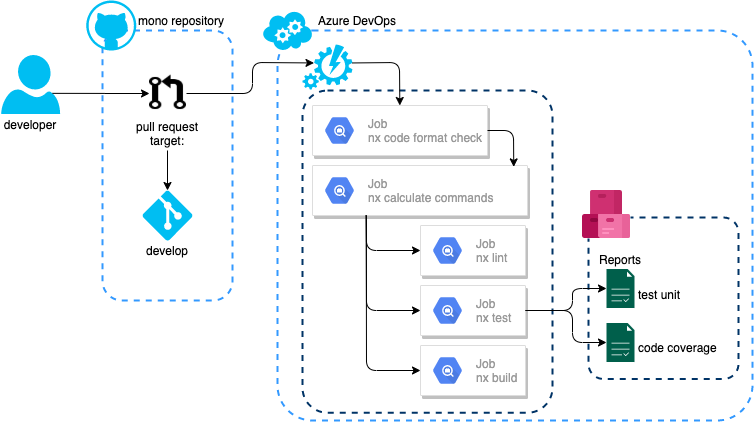

The diagram above was exported from draw.io. Its source (the exported page's mxGraphModel, read from the mxfile embedded in the PNG):
<mxGraphModel dx="282" dy="292" grid="1" gridSize="10" guides="1" tooltips="1" connect="1" arrows="1" fold="1" page="1" pageScale="1" pageWidth="1169" pageHeight="827" math="0" shadow="0">
  <root>
    <mxCell id="_zd3RK9P38yjc12hjo1R-0" />
    <mxCell id="_zd3RK9P38yjc12hjo1R-1" parent="_zd3RK9P38yjc12hjo1R-0" />
    <mxCell id="ADe1KpXcK2BFa0s0QLNX-1" value="" style="rounded=1;whiteSpace=wrap;html=1;dashed=1;strokeColor=#3399FF;strokeWidth=2;fillColor=none;arcSize=9;" parent="_zd3RK9P38yjc12hjo1R-1" vertex="1">
      <mxGeometry x="445" y="230" width="475" height="390" as="geometry" />
    </mxCell>
    <mxCell id="rdPXN8AJx99uS5A-byaw-0" value="" style="rounded=1;whiteSpace=wrap;html=1;dashed=1;strokeColor=#003366;strokeWidth=2;fillColor=none;arcSize=10;" vertex="1" parent="_zd3RK9P38yjc12hjo1R-1">
      <mxGeometry x="470" y="290" width="250" height="322.25" as="geometry" />
    </mxCell>
    <mxCell id="ADe1KpXcK2BFa0s0QLNX-2" value="" style="rounded=1;whiteSpace=wrap;html=1;dashed=1;strokeColor=#3399FF;strokeWidth=2;fillColor=none;" parent="_zd3RK9P38yjc12hjo1R-1" vertex="1">
      <mxGeometry x="270" y="230" width="130" height="270" as="geometry" />
    </mxCell>
    <mxCell id="ADe1KpXcK2BFa0s0QLNX-4" value="" style="verticalLabelPosition=bottom;html=1;verticalAlign=top;align=center;strokeColor=none;fillColor=#00BEF2;shape=mxgraph.azure.git_repository;rounded=1;dashed=1;" parent="_zd3RK9P38yjc12hjo1R-1" vertex="1">
      <mxGeometry x="310" y="390" width="50" height="50" as="geometry" />
    </mxCell>
    <mxCell id="ADe1KpXcK2BFa0s0QLNX-5" value="" style="verticalLabelPosition=bottom;html=1;verticalAlign=top;align=center;strokeColor=none;fillColor=#00BEF2;shape=mxgraph.azure.github_code;pointerEvents=1;rounded=1;dashed=1;" parent="_zd3RK9P38yjc12hjo1R-1" vertex="1">
      <mxGeometry x="253.75" y="200" width="50" height="50" as="geometry" />
    </mxCell>
    <mxCell id="ADe1KpXcK2BFa0s0QLNX-6" value="develop" style="text;html=1;strokeColor=none;fillColor=none;align=center;verticalAlign=middle;whiteSpace=wrap;rounded=0;dashed=1;" parent="_zd3RK9P38yjc12hjo1R-1" vertex="1">
      <mxGeometry x="315" y="440" width="40" height="20" as="geometry" />
    </mxCell>
    <mxCell id="ADe1KpXcK2BFa0s0QLNX-7" value="mono repository" style="text;html=1;strokeColor=none;fillColor=none;align=center;verticalAlign=middle;whiteSpace=wrap;rounded=0;dashed=1;" parent="_zd3RK9P38yjc12hjo1R-1" vertex="1">
      <mxGeometry x="303.75" y="210" width="90" height="20" as="geometry" />
    </mxCell>
    <mxCell id="ADe1KpXcK2BFa0s0QLNX-11" value="" style="verticalLabelPosition=bottom;html=1;verticalAlign=top;align=center;strokeColor=none;fillColor=#00BEF2;shape=mxgraph.azure.cloud_service;rounded=1;dashed=1;" parent="_zd3RK9P38yjc12hjo1R-1" vertex="1">
      <mxGeometry x="430" y="210" width="50" height="40" as="geometry" />
    </mxCell>
    <mxCell id="ADe1KpXcK2BFa0s0QLNX-12" value="" style="verticalLabelPosition=bottom;html=1;verticalAlign=top;align=center;strokeColor=none;fillColor=#00BEF2;shape=mxgraph.azure.automation;pointerEvents=1;rounded=1;dashed=1;" parent="_zd3RK9P38yjc12hjo1R-1" vertex="1">
      <mxGeometry x="470" y="244" width="50" height="45" as="geometry" />
    </mxCell>
    <mxCell id="ADe1KpXcK2BFa0s0QLNX-30" value="Azure DevOps" style="text;html=1;strokeColor=none;fillColor=none;align=center;verticalAlign=middle;whiteSpace=wrap;rounded=0;" parent="_zd3RK9P38yjc12hjo1R-1" vertex="1">
      <mxGeometry x="480" y="210" width="90" height="20" as="geometry" />
    </mxCell>
    <mxCell id="ADe1KpXcK2BFa0s0QLNX-31" value="" style="verticalLabelPosition=bottom;html=1;verticalAlign=top;align=center;strokeColor=none;fillColor=#00BEF2;shape=mxgraph.azure.user;rounded=1;dashed=1;" parent="_zd3RK9P38yjc12hjo1R-1" vertex="1">
      <mxGeometry x="168.65" y="254.5" width="59" height="59" as="geometry" />
    </mxCell>
    <mxCell id="ADe1KpXcK2BFa0s0QLNX-34" style="edgeStyle=orthogonalEdgeStyle;rounded=0;orthogonalLoop=1;jettySize=auto;html=1;exitX=0.87;exitY=0.65;exitDx=0;exitDy=0;exitPerimeter=0;" parent="_zd3RK9P38yjc12hjo1R-1" source="ADe1KpXcK2BFa0s0QLNX-31" target="ADe1KpXcK2BFa0s0QLNX-37" edge="1">
      <mxGeometry relative="1" as="geometry">
        <mxPoint x="270" y="292.95000000000005" as="targetPoint" />
      </mxGeometry>
    </mxCell>
    <mxCell id="ADe1KpXcK2BFa0s0QLNX-38" style="edgeStyle=orthogonalEdgeStyle;rounded=0;orthogonalLoop=1;jettySize=auto;html=1;exitX=0.5;exitY=1;exitDx=0;exitDy=0;entryX=0.5;entryY=0;entryDx=0;entryDy=0;entryPerimeter=0;" parent="_zd3RK9P38yjc12hjo1R-1" source="ADe1KpXcK2BFa0s0QLNX-35" target="ADe1KpXcK2BFa0s0QLNX-4" edge="1">
      <mxGeometry relative="1" as="geometry" />
    </mxCell>
    <mxCell id="ADe1KpXcK2BFa0s0QLNX-35" value="pull request&lt;br&gt;target:" style="text;html=1;strokeColor=none;fillColor=none;align=center;verticalAlign=middle;whiteSpace=wrap;rounded=0;dashed=1;" parent="_zd3RK9P38yjc12hjo1R-1" vertex="1">
      <mxGeometry x="295" y="315.5" width="80" height="34.5" as="geometry" />
    </mxCell>
    <mxCell id="ADe1KpXcK2BFa0s0QLNX-36" value="developer" style="text;html=1;strokeColor=none;fillColor=none;align=center;verticalAlign=middle;whiteSpace=wrap;rounded=0;dashed=1;" parent="_zd3RK9P38yjc12hjo1R-1" vertex="1">
      <mxGeometry x="167.65" y="315.5" width="60" height="16" as="geometry" />
    </mxCell>
    <mxCell id="ADe1KpXcK2BFa0s0QLNX-37" value="" style="shape=image;html=1;verticalAlign=top;verticalLabelPosition=bottom;labelBackgroundColor=#ffffff;imageAspect=0;aspect=fixed;image=https://cdn0.iconfinder.com/data/icons/octicons/1024/git-pull-request-128.png;gradientColor=none;" parent="_zd3RK9P38yjc12hjo1R-1" vertex="1">
      <mxGeometry x="317" y="274.5" width="37" height="37" as="geometry" />
    </mxCell>
    <mxCell id="ADe1KpXcK2BFa0s0QLNX-55" value="" style="strokeColor=#dddddd;shadow=1;strokeWidth=1;rounded=1;absoluteArcSize=1;arcSize=2;gradientColor=none;" parent="_zd3RK9P38yjc12hjo1R-1" vertex="1">
      <mxGeometry x="480" y="305" width="175" height="50" as="geometry" />
    </mxCell>
    <mxCell id="ADe1KpXcK2BFa0s0QLNX-56" value="Job&lt;br&gt;nx code format check" style="dashed=0;connectable=0;html=1;fillColor=#5184F3;strokeColor=none;shape=mxgraph.gcp2.hexIcon;prIcon=cloud_jobs_api;part=1;labelPosition=right;verticalLabelPosition=middle;align=left;verticalAlign=middle;spacingLeft=5;fontColor=#999999;fontSize=12;" parent="ADe1KpXcK2BFa0s0QLNX-55" vertex="1">
      <mxGeometry y="0.5" width="44" height="39" relative="1" as="geometry">
        <mxPoint x="5" y="-19.5" as="offset" />
      </mxGeometry>
    </mxCell>
    <mxCell id="ADe1KpXcK2BFa0s0QLNX-57" value="" style="strokeColor=#dddddd;shadow=1;strokeWidth=1;rounded=1;absoluteArcSize=1;arcSize=2;gradientColor=none;" parent="_zd3RK9P38yjc12hjo1R-1" vertex="1">
      <mxGeometry x="480" y="365" width="215" height="50" as="geometry" />
    </mxCell>
    <mxCell id="ADe1KpXcK2BFa0s0QLNX-58" value="Job&lt;br&gt;nx calculate commands" style="dashed=0;connectable=0;html=1;fillColor=#5184F3;strokeColor=none;shape=mxgraph.gcp2.hexIcon;prIcon=cloud_jobs_api;part=1;labelPosition=right;verticalLabelPosition=middle;align=left;verticalAlign=middle;spacingLeft=5;fontColor=#999999;fontSize=12;" parent="ADe1KpXcK2BFa0s0QLNX-57" vertex="1">
      <mxGeometry y="0.5" width="44" height="39" relative="1" as="geometry">
        <mxPoint x="5" y="-19.5" as="offset" />
      </mxGeometry>
    </mxCell>
    <mxCell id="ADe1KpXcK2BFa0s0QLNX-59" value="" style="strokeColor=#dddddd;shadow=1;strokeWidth=1;rounded=1;absoluteArcSize=1;arcSize=2;gradientColor=none;" parent="_zd3RK9P38yjc12hjo1R-1" vertex="1">
      <mxGeometry x="588" y="425" width="105" height="50" as="geometry" />
    </mxCell>
    <mxCell id="ADe1KpXcK2BFa0s0QLNX-60" value="Job&lt;br&gt;nx lint" style="dashed=0;connectable=0;html=1;fillColor=#5184F3;strokeColor=none;shape=mxgraph.gcp2.hexIcon;prIcon=cloud_jobs_api;part=1;labelPosition=right;verticalLabelPosition=middle;align=left;verticalAlign=middle;spacingLeft=5;fontColor=#999999;fontSize=12;" parent="ADe1KpXcK2BFa0s0QLNX-59" vertex="1">
      <mxGeometry y="0.5" width="44" height="39" relative="1" as="geometry">
        <mxPoint x="5" y="-19.5" as="offset" />
      </mxGeometry>
    </mxCell>
    <mxCell id="ADe1KpXcK2BFa0s0QLNX-61" value="" style="strokeColor=#dddddd;shadow=1;strokeWidth=1;rounded=1;absoluteArcSize=1;arcSize=2;gradientColor=none;" parent="_zd3RK9P38yjc12hjo1R-1" vertex="1">
      <mxGeometry x="588" y="485" width="105" height="50" as="geometry" />
    </mxCell>
    <mxCell id="ADe1KpXcK2BFa0s0QLNX-62" value="Job&lt;br&gt;nx test&lt;br&gt;" style="dashed=0;connectable=0;html=1;fillColor=#5184F3;strokeColor=none;shape=mxgraph.gcp2.hexIcon;prIcon=cloud_jobs_api;part=1;labelPosition=right;verticalLabelPosition=middle;align=left;verticalAlign=middle;spacingLeft=5;fontColor=#999999;fontSize=12;" parent="ADe1KpXcK2BFa0s0QLNX-61" vertex="1">
      <mxGeometry y="0.5" width="44" height="39" relative="1" as="geometry">
        <mxPoint x="5" y="-19.5" as="offset" />
      </mxGeometry>
    </mxCell>
    <mxCell id="ADe1KpXcK2BFa0s0QLNX-63" value="" style="strokeColor=#dddddd;shadow=1;strokeWidth=1;rounded=1;absoluteArcSize=1;arcSize=2;gradientColor=none;" parent="_zd3RK9P38yjc12hjo1R-1" vertex="1">
      <mxGeometry x="588" y="545" width="105" height="50" as="geometry" />
    </mxCell>
    <mxCell id="ADe1KpXcK2BFa0s0QLNX-64" value="Job&lt;br&gt;nx build" style="dashed=0;connectable=0;html=1;fillColor=#5184F3;strokeColor=none;shape=mxgraph.gcp2.hexIcon;prIcon=cloud_jobs_api;part=1;labelPosition=right;verticalLabelPosition=middle;align=left;verticalAlign=middle;spacingLeft=5;fontColor=#999999;fontSize=12;" parent="ADe1KpXcK2BFa0s0QLNX-63" vertex="1">
      <mxGeometry y="0.5" width="44" height="39" relative="1" as="geometry">
        <mxPoint x="5" y="-19.5" as="offset" />
      </mxGeometry>
    </mxCell>
    <mxCell id="ADe1KpXcK2BFa0s0QLNX-70" style="edgeStyle=orthogonalEdgeStyle;rounded=0;orthogonalLoop=1;jettySize=auto;html=1;exitX=0.5;exitY=1;exitDx=0;exitDy=0;" parent="_zd3RK9P38yjc12hjo1R-1" source="ADe1KpXcK2BFa0s0QLNX-1" target="ADe1KpXcK2BFa0s0QLNX-1" edge="1">
      <mxGeometry relative="1" as="geometry" />
    </mxCell>
    <mxCell id="BTP1rWDZFv5_Th34D9pY-7" value="" style="group" vertex="1" connectable="0" parent="_zd3RK9P38yjc12hjo1R-1">
      <mxGeometry x="750" y="390" width="156" height="188.5" as="geometry" />
    </mxCell>
    <mxCell id="BTP1rWDZFv5_Th34D9pY-0" value="" style="rounded=1;whiteSpace=wrap;html=1;dashed=1;strokeColor=#003366;strokeWidth=2;fillColor=none;arcSize=10;" vertex="1" parent="BTP1rWDZFv5_Th34D9pY-7">
      <mxGeometry x="6" y="27" width="150" height="161.5" as="geometry" />
    </mxCell>
    <mxCell id="BTP1rWDZFv5_Th34D9pY-1" value="" style="aspect=fixed;html=1;points=[];align=center;image;fontSize=12;image=img/lib/mscae/Azure_Artifacts.svg;strokeColor=#003366;gradientColor=none;imageBackground=#ffffff;" vertex="1" parent="BTP1rWDZFv5_Th34D9pY-7">
      <mxGeometry width="48" height="48" as="geometry" />
    </mxCell>
    <mxCell id="BTP1rWDZFv5_Th34D9pY-2" value="" style="pointerEvents=1;shadow=0;dashed=0;html=1;strokeColor=none;fillColor=#005F4B;labelPosition=center;verticalLabelPosition=bottom;verticalAlign=top;align=center;outlineConnect=0;shape=mxgraph.veeam2.report;" vertex="1" parent="BTP1rWDZFv5_Th34D9pY-7">
      <mxGeometry x="24" y="78.5" width="28.000000000000004" height="39" as="geometry" />
    </mxCell>
    <mxCell id="BTP1rWDZFv5_Th34D9pY-3" value="" style="pointerEvents=1;shadow=0;dashed=0;html=1;strokeColor=none;fillColor=#005F4B;labelPosition=center;verticalLabelPosition=bottom;verticalAlign=top;align=center;outlineConnect=0;shape=mxgraph.veeam2.report;" vertex="1" parent="BTP1rWDZFv5_Th34D9pY-7">
      <mxGeometry x="24" y="132.5" width="28.000000000000004" height="39" as="geometry" />
    </mxCell>
    <mxCell id="BTP1rWDZFv5_Th34D9pY-4" value="test unit" style="text;html=1;strokeColor=none;fillColor=none;align=left;verticalAlign=middle;whiteSpace=wrap;rounded=0;" vertex="1" parent="BTP1rWDZFv5_Th34D9pY-7">
      <mxGeometry x="54" y="88.5" width="90" height="30" as="geometry" />
    </mxCell>
    <mxCell id="BTP1rWDZFv5_Th34D9pY-5" value="code coverage" style="text;html=1;strokeColor=none;fillColor=none;align=left;verticalAlign=middle;whiteSpace=wrap;rounded=0;" vertex="1" parent="BTP1rWDZFv5_Th34D9pY-7">
      <mxGeometry x="54" y="142" width="90" height="30" as="geometry" />
    </mxCell>
    <mxCell id="BTP1rWDZFv5_Th34D9pY-6" value="Reports" style="text;html=1;strokeColor=none;fillColor=none;align=center;verticalAlign=middle;whiteSpace=wrap;rounded=0;" vertex="1" parent="BTP1rWDZFv5_Th34D9pY-7">
      <mxGeometry x="18" y="58.5" width="40" height="20" as="geometry" />
    </mxCell>
    <mxCell id="BTP1rWDZFv5_Th34D9pY-8" value="" style="endArrow=classic;html=1;exitX=1;exitY=0.5;exitDx=0;exitDy=0;" edge="1" parent="_zd3RK9P38yjc12hjo1R-1" source="ADe1KpXcK2BFa0s0QLNX-61" target="BTP1rWDZFv5_Th34D9pY-2">
      <mxGeometry width="50" height="50" relative="1" as="geometry">
        <mxPoint x="690" y="510" as="sourcePoint" />
        <mxPoint x="810" y="310" as="targetPoint" />
        <Array as="points">
          <mxPoint x="740" y="510" />
          <mxPoint x="740" y="488" />
        </Array>
      </mxGeometry>
    </mxCell>
    <mxCell id="BTP1rWDZFv5_Th34D9pY-9" value="" style="endArrow=classic;html=1;exitX=1;exitY=0.5;exitDx=0;exitDy=0;" edge="1" parent="_zd3RK9P38yjc12hjo1R-1" source="ADe1KpXcK2BFa0s0QLNX-61" target="BTP1rWDZFv5_Th34D9pY-3">
      <mxGeometry width="50" height="50" relative="1" as="geometry">
        <mxPoint x="700" y="510" as="sourcePoint" />
        <mxPoint x="804" y="500.6101694915253" as="targetPoint" />
        <Array as="points">
          <mxPoint x="740" y="510" />
          <mxPoint x="740" y="542" />
        </Array>
      </mxGeometry>
    </mxCell>
    <mxCell id="BTP1rWDZFv5_Th34D9pY-10" value="" style="endArrow=classic;html=1;exitX=1;exitY=0.5;exitDx=0;exitDy=0;entryX=0.23;entryY=0.41;entryDx=0;entryDy=0;entryPerimeter=0;" edge="1" parent="_zd3RK9P38yjc12hjo1R-1" source="ADe1KpXcK2BFa0s0QLNX-37" target="ADe1KpXcK2BFa0s0QLNX-12">
      <mxGeometry width="50" height="50" relative="1" as="geometry">
        <mxPoint x="390" y="210" as="sourcePoint" />
        <mxPoint x="480" y="262" as="targetPoint" />
        <Array as="points">
          <mxPoint x="420" y="293" />
          <mxPoint x="420" y="262" />
        </Array>
      </mxGeometry>
    </mxCell>
    <mxCell id="BTP1rWDZFv5_Th34D9pY-11" value="" style="endArrow=classic;html=1;exitX=1;exitY=0.41;exitDx=0;exitDy=0;exitPerimeter=0;" edge="1" parent="_zd3RK9P38yjc12hjo1R-1" source="ADe1KpXcK2BFa0s0QLNX-12" target="ADe1KpXcK2BFa0s0QLNX-55">
      <mxGeometry width="50" height="50" relative="1" as="geometry">
        <mxPoint x="540" y="290" as="sourcePoint" />
        <mxPoint x="590" y="240" as="targetPoint" />
        <Array as="points">
          <mxPoint x="567" y="262" />
        </Array>
      </mxGeometry>
    </mxCell>
    <mxCell id="BTP1rWDZFv5_Th34D9pY-12" value="" style="endArrow=classic;html=1;exitX=1;exitY=0.5;exitDx=0;exitDy=0;entryX=0.936;entryY=0.028;entryDx=0;entryDy=0;entryPerimeter=0;" edge="1" parent="_zd3RK9P38yjc12hjo1R-1" source="ADe1KpXcK2BFa0s0QLNX-55" target="ADe1KpXcK2BFa0s0QLNX-57">
      <mxGeometry width="50" height="50" relative="1" as="geometry">
        <mxPoint x="670" y="330" as="sourcePoint" />
        <mxPoint x="720" y="280" as="targetPoint" />
        <Array as="points">
          <mxPoint x="681" y="330" />
        </Array>
      </mxGeometry>
    </mxCell>
    <mxCell id="BTP1rWDZFv5_Th34D9pY-14" value="" style="endArrow=classic;html=1;entryX=0;entryY=0.5;entryDx=0;entryDy=0;exitX=0.25;exitY=1;exitDx=0;exitDy=0;" edge="1" parent="_zd3RK9P38yjc12hjo1R-1" source="ADe1KpXcK2BFa0s0QLNX-57" target="ADe1KpXcK2BFa0s0QLNX-59">
      <mxGeometry width="50" height="50" relative="1" as="geometry">
        <mxPoint x="520" y="470" as="sourcePoint" />
        <mxPoint x="570" y="420" as="targetPoint" />
        <Array as="points">
          <mxPoint x="534" y="450" />
        </Array>
      </mxGeometry>
    </mxCell>
    <mxCell id="BTP1rWDZFv5_Th34D9pY-15" value="" style="endArrow=classic;html=1;entryX=0;entryY=0.5;entryDx=0;entryDy=0;exitX=0.25;exitY=1;exitDx=0;exitDy=0;" edge="1" parent="_zd3RK9P38yjc12hjo1R-1" source="ADe1KpXcK2BFa0s0QLNX-57" target="ADe1KpXcK2BFa0s0QLNX-61">
      <mxGeometry width="50" height="50" relative="1" as="geometry">
        <mxPoint x="520" y="540" as="sourcePoint" />
        <mxPoint x="570" y="490" as="targetPoint" />
        <Array as="points">
          <mxPoint x="534" y="510" />
        </Array>
      </mxGeometry>
    </mxCell>
    <mxCell id="BTP1rWDZFv5_Th34D9pY-16" value="" style="endArrow=classic;html=1;entryX=0;entryY=0.5;entryDx=0;entryDy=0;exitX=0.25;exitY=1;exitDx=0;exitDy=0;" edge="1" parent="_zd3RK9P38yjc12hjo1R-1" source="ADe1KpXcK2BFa0s0QLNX-57" target="ADe1KpXcK2BFa0s0QLNX-63">
      <mxGeometry width="50" height="50" relative="1" as="geometry">
        <mxPoint x="510" y="570" as="sourcePoint" />
        <mxPoint x="560" y="520" as="targetPoint" />
        <Array as="points">
          <mxPoint x="534" y="570" />
        </Array>
      </mxGeometry>
    </mxCell>
  </root>
</mxGraphModel>